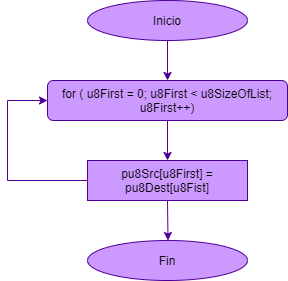

The diagram above was exported from draw.io. Its source (the exported page's mxGraphModel, read from the mxfile embedded in the PNG):
<mxGraphModel dx="460" dy="752" grid="1" gridSize="10" guides="0" tooltips="1" connect="1" arrows="1" fold="1" page="1" pageScale="1" pageWidth="827" pageHeight="1169" math="0" shadow="0">
  <root>
    <mxCell id="WIyWlLk6GJQsqaUBKTNV-0" />
    <mxCell id="WIyWlLk6GJQsqaUBKTNV-1" parent="WIyWlLk6GJQsqaUBKTNV-0" />
    <mxCell id="CaeHgP4WxyyFYlCNEe2C-0" value="Inicio" style="ellipse;whiteSpace=wrap;html=1;labelBackgroundColor=none;labelBorderColor=none;strokeColor=#4C0099;fillColor=#CC99FF;" parent="WIyWlLk6GJQsqaUBKTNV-1" vertex="1">
      <mxGeometry x="280" y="80" width="160" height="40" as="geometry" />
    </mxCell>
    <mxCell id="CaeHgP4WxyyFYlCNEe2C-2" value="" style="endArrow=classic;html=1;fillColor=#dae8fc;labelBackgroundColor=none;labelBorderColor=none;strokeColor=#4C0099;" parent="WIyWlLk6GJQsqaUBKTNV-1" edge="1">
      <mxGeometry width="50" height="50" relative="1" as="geometry">
        <mxPoint x="360" y="120" as="sourcePoint" />
        <mxPoint x="360" y="160" as="targetPoint" />
      </mxGeometry>
    </mxCell>
    <mxCell id="CaeHgP4WxyyFYlCNEe2C-24" value="Fin" style="ellipse;whiteSpace=wrap;html=1;labelBackgroundColor=none;labelBorderColor=none;strokeColor=#4C0099;fillColor=#CC99FF;" parent="WIyWlLk6GJQsqaUBKTNV-1" vertex="1">
      <mxGeometry x="280" y="320" width="160" height="40" as="geometry" />
    </mxCell>
    <mxCell id="6yqwIILNZPZyr_VtgoOr-11" value="&lt;span&gt;for ( u8First = 0; u8First &amp;lt; u8SizeOfList; u8First++)&lt;/span&gt;" style="rounded=1;whiteSpace=wrap;html=1;labelBackgroundColor=none;labelBorderColor=none;strokeColor=#4C0099;fillColor=#CC99FF;" parent="WIyWlLk6GJQsqaUBKTNV-1" vertex="1">
      <mxGeometry x="240" y="160" width="240" height="40" as="geometry" />
    </mxCell>
    <mxCell id="6yqwIILNZPZyr_VtgoOr-12" value="" style="endArrow=classic;html=1;fillColor=#dae8fc;labelBackgroundColor=none;labelBorderColor=none;strokeColor=#4C0099;" parent="WIyWlLk6GJQsqaUBKTNV-1" target="6yqwIILNZPZyr_VtgoOr-11" edge="1">
      <mxGeometry width="50" height="50" relative="1" as="geometry">
        <mxPoint x="359.5" y="200" as="sourcePoint" />
        <mxPoint x="360" y="240" as="targetPoint" />
      </mxGeometry>
    </mxCell>
    <mxCell id="6yqwIILNZPZyr_VtgoOr-19" value="" style="endArrow=classic;html=1;fillColor=#dae8fc;entryX=0.5;entryY=0;entryDx=0;entryDy=0;labelBackgroundColor=none;labelBorderColor=none;strokeColor=#4C0099;" parent="WIyWlLk6GJQsqaUBKTNV-1" edge="1">
      <mxGeometry width="50" height="50" relative="1" as="geometry">
        <mxPoint x="360" y="200" as="sourcePoint" />
        <mxPoint x="360" y="240" as="targetPoint" />
      </mxGeometry>
    </mxCell>
    <mxCell id="6yqwIILNZPZyr_VtgoOr-22" value="" style="endArrow=classic;html=1;fillColor=#dae8fc;labelBackgroundColor=none;labelBorderColor=none;strokeColor=#4C0099;" parent="WIyWlLk6GJQsqaUBKTNV-1" edge="1">
      <mxGeometry width="50" height="50" relative="1" as="geometry">
        <mxPoint x="360" y="280" as="sourcePoint" />
        <mxPoint x="360.5" y="320" as="targetPoint" />
      </mxGeometry>
    </mxCell>
    <mxCell id="Dn4_YnJ-BqSYE6kICeiG-1" value="pu8Src[u8First] = pu8Dest[u8Fist]" style="rounded=0;whiteSpace=wrap;html=1;labelBackgroundColor=none;fontColor=#000000;strokeColor=#4C0099;fillColor=#CC99FF;" vertex="1" parent="WIyWlLk6GJQsqaUBKTNV-1">
      <mxGeometry x="280" y="240" width="160" height="40" as="geometry" />
    </mxCell>
    <mxCell id="Dn4_YnJ-BqSYE6kICeiG-2" value="" style="endArrow=none;html=1;labelBackgroundColor=none;fontColor=#000000;strokeColor=#4C0099;" edge="1" parent="WIyWlLk6GJQsqaUBKTNV-1">
      <mxGeometry width="50" height="50" relative="1" as="geometry">
        <mxPoint x="200" y="260" as="sourcePoint" />
        <mxPoint x="280" y="260" as="targetPoint" />
      </mxGeometry>
    </mxCell>
    <mxCell id="Dn4_YnJ-BqSYE6kICeiG-3" value="" style="endArrow=none;html=1;labelBackgroundColor=none;fontColor=#000000;strokeColor=#4C0099;" edge="1" parent="WIyWlLk6GJQsqaUBKTNV-1">
      <mxGeometry width="50" height="50" relative="1" as="geometry">
        <mxPoint x="200" y="260" as="sourcePoint" />
        <mxPoint x="200" y="180" as="targetPoint" />
      </mxGeometry>
    </mxCell>
    <mxCell id="Dn4_YnJ-BqSYE6kICeiG-5" value="" style="endArrow=classic;html=1;labelBackgroundColor=none;fontColor=#000000;entryX=0;entryY=0.5;entryDx=0;entryDy=0;strokeColor=#4C0099;" edge="1" parent="WIyWlLk6GJQsqaUBKTNV-1" target="6yqwIILNZPZyr_VtgoOr-11">
      <mxGeometry width="50" height="50" relative="1" as="geometry">
        <mxPoint x="200" y="180" as="sourcePoint" />
        <mxPoint x="250" y="130" as="targetPoint" />
      </mxGeometry>
    </mxCell>
  </root>
</mxGraphModel>